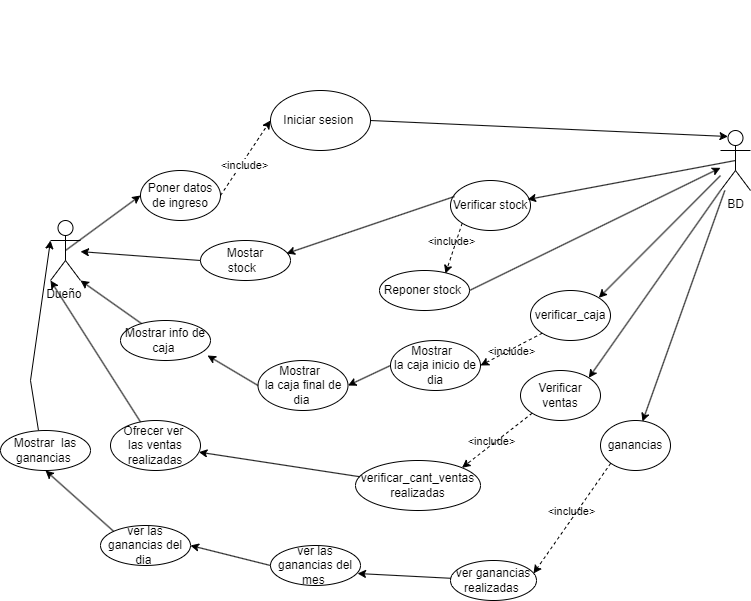

The diagram above was exported from draw.io. Its source (the exported page's mxGraphModel, read from the mxfile embedded in the PNG):
<mxGraphModel dx="2261" dy="796" grid="1" gridSize="10" guides="1" tooltips="1" connect="1" arrows="1" fold="1" page="1" pageScale="1" pageWidth="827" pageHeight="1169" math="0" shadow="0">
  <root>
    <mxCell id="0" />
    <mxCell id="1" parent="0" />
    <mxCell id="Ii0hTQsWm-yQKkj25PxK-2" value="Dueño&amp;nbsp;" style="shape=umlActor;verticalLabelPosition=bottom;verticalAlign=top;html=1;outlineConnect=0;" parent="1" vertex="1">
      <mxGeometry x="40" y="260" width="30" height="60" as="geometry" />
    </mxCell>
    <mxCell id="Ii0hTQsWm-yQKkj25PxK-4" value="Poner datos de ingreso" style="ellipse;whiteSpace=wrap;html=1;" parent="1" vertex="1">
      <mxGeometry x="130" y="210" width="80" height="50" as="geometry" />
    </mxCell>
    <mxCell id="Ii0hTQsWm-yQKkj25PxK-5" value="" style="endArrow=classic;html=1;rounded=0;exitX=1;exitY=0.5;exitDx=0;exitDy=0;dashed=1;entryX=0;entryY=0.5;entryDx=0;entryDy=0;" parent="1" source="Ii0hTQsWm-yQKkj25PxK-4" target="Ii0hTQsWm-yQKkj25PxK-7" edge="1">
      <mxGeometry width="50" height="50" relative="1" as="geometry">
        <mxPoint x="370" y="280" as="sourcePoint" />
        <mxPoint x="400" y="230" as="targetPoint" />
      </mxGeometry>
    </mxCell>
    <mxCell id="Ii0hTQsWm-yQKkj25PxK-6" value="&amp;lt;include&amp;gt;" style="edgeLabel;html=1;align=center;verticalAlign=middle;resizable=0;points=[];" parent="Ii0hTQsWm-yQKkj25PxK-5" vertex="1" connectable="0">
      <mxGeometry x="-0.347" y="1" relative="1" as="geometry">
        <mxPoint x="8" y="-6" as="offset" />
      </mxGeometry>
    </mxCell>
    <mxCell id="OUHOCykQx3J6yUcMS6Af-40" value="&amp;lt;include&amp;gt;" style="edgeLabel;html=1;align=center;verticalAlign=middle;resizable=0;points=[];" vertex="1" connectable="0" parent="Ii0hTQsWm-yQKkj25PxK-5">
      <mxGeometry x="-0.347" y="1" relative="1" as="geometry">
        <mxPoint x="335" y="340" as="offset" />
      </mxGeometry>
    </mxCell>
    <mxCell id="OUHOCykQx3J6yUcMS6Af-41" value="&amp;lt;include&amp;gt;" style="edgeLabel;html=1;align=center;verticalAlign=middle;resizable=0;points=[];" vertex="1" connectable="0" parent="Ii0hTQsWm-yQKkj25PxK-5">
      <mxGeometry x="-0.347" y="1" relative="1" as="geometry">
        <mxPoint x="215" y="70" as="offset" />
      </mxGeometry>
    </mxCell>
    <mxCell id="OUHOCykQx3J6yUcMS6Af-42" value="&amp;lt;include&amp;gt;" style="edgeLabel;html=1;align=center;verticalAlign=middle;resizable=0;points=[];" vertex="1" connectable="0" parent="Ii0hTQsWm-yQKkj25PxK-5">
      <mxGeometry x="-0.347" y="1" relative="1" as="geometry">
        <mxPoint x="275" y="180" as="offset" />
      </mxGeometry>
    </mxCell>
    <mxCell id="OUHOCykQx3J6yUcMS6Af-43" value="&amp;lt;include&amp;gt;" style="edgeLabel;html=1;align=center;verticalAlign=middle;resizable=0;points=[];" vertex="1" connectable="0" parent="Ii0hTQsWm-yQKkj25PxK-5">
      <mxGeometry x="-0.347" y="1" relative="1" as="geometry">
        <mxPoint x="255" y="270" as="offset" />
      </mxGeometry>
    </mxCell>
    <mxCell id="Ii0hTQsWm-yQKkj25PxK-7" value="Iniciar sesion&amp;nbsp;" style="ellipse;whiteSpace=wrap;html=1;" parent="1" vertex="1">
      <mxGeometry x="260" y="130" width="100" height="60" as="geometry" />
    </mxCell>
    <mxCell id="Ii0hTQsWm-yQKkj25PxK-10" value="" style="rounded=0;whiteSpace=wrap;html=1;" parent="1" vertex="1">
      <mxGeometry x="220" y="40" width="100" as="geometry" />
    </mxCell>
    <mxCell id="Ii0hTQsWm-yQKkj25PxK-18" value="Verificar stock" style="ellipse;whiteSpace=wrap;html=1;" parent="1" vertex="1">
      <mxGeometry x="440" y="220" width="80" height="50" as="geometry" />
    </mxCell>
    <mxCell id="Ii0hTQsWm-yQKkj25PxK-19" value="BD" style="shape=umlActor;verticalLabelPosition=bottom;verticalAlign=top;html=1;outlineConnect=0;" parent="1" vertex="1">
      <mxGeometry x="710" y="170" width="30" height="60" as="geometry" />
    </mxCell>
    <mxCell id="Ii0hTQsWm-yQKkj25PxK-24" value="Verificar ventas" style="ellipse;whiteSpace=wrap;html=1;" parent="1" vertex="1">
      <mxGeometry x="510" y="410" width="80" height="50" as="geometry" />
    </mxCell>
    <mxCell id="Ii0hTQsWm-yQKkj25PxK-25" value="verificar_caja" style="ellipse;whiteSpace=wrap;html=1;" parent="1" vertex="1">
      <mxGeometry x="520" y="330" width="80" height="50" as="geometry" />
    </mxCell>
    <mxCell id="Ii0hTQsWm-yQKkj25PxK-33" value="verificar_cant_ventas&lt;br&gt;realizadas" style="ellipse;whiteSpace=wrap;html=1;" parent="1" vertex="1">
      <mxGeometry x="345" y="500" width="125" height="50" as="geometry" />
    </mxCell>
    <mxCell id="Ii0hTQsWm-yQKkj25PxK-34" value="ver ganancias&lt;br&gt;realizadas&amp;nbsp;" style="ellipse;whiteSpace=wrap;html=1;" parent="1" vertex="1">
      <mxGeometry x="440" y="600" width="86" height="40" as="geometry" />
    </mxCell>
    <mxCell id="Ii0hTQsWm-yQKkj25PxK-35" value="ganancias" style="ellipse;whiteSpace=wrap;html=1;" parent="1" vertex="1">
      <mxGeometry x="590" y="460" width="70" height="50" as="geometry" />
    </mxCell>
    <mxCell id="Ii0hTQsWm-yQKkj25PxK-36" value="" style="endArrow=classic;html=1;rounded=0;entryX=0.6;entryY=0.02;entryDx=0;entryDy=0;entryPerimeter=0;" parent="1" source="Ii0hTQsWm-yQKkj25PxK-19" target="Ii0hTQsWm-yQKkj25PxK-35" edge="1">
      <mxGeometry width="50" height="50" relative="1" as="geometry">
        <mxPoint x="642" y="371" as="sourcePoint" />
        <mxPoint x="720" y="440" as="targetPoint" />
      </mxGeometry>
    </mxCell>
    <mxCell id="Ii0hTQsWm-yQKkj25PxK-38" value="Reponer stock&amp;nbsp;" style="ellipse;whiteSpace=wrap;html=1;" parent="1" vertex="1">
      <mxGeometry x="369" y="310" width="90" height="40" as="geometry" />
    </mxCell>
    <mxCell id="Ii0hTQsWm-yQKkj25PxK-39" value="Mostar&lt;br&gt;stock&amp;nbsp;&amp;nbsp;" style="ellipse;whiteSpace=wrap;html=1;" parent="1" vertex="1">
      <mxGeometry x="190" y="280" width="90" height="40" as="geometry" />
    </mxCell>
    <mxCell id="OUHOCykQx3J6yUcMS6Af-4" value="" style="endArrow=classic;html=1;rounded=0;exitX=0;exitY=1;exitDx=0;exitDy=0;entryX=0.965;entryY=0.325;entryDx=0;entryDy=0;entryPerimeter=0;dashed=1;" edge="1" parent="1" source="Ii0hTQsWm-yQKkj25PxK-35" target="Ii0hTQsWm-yQKkj25PxK-34">
      <mxGeometry width="50" height="50" relative="1" as="geometry">
        <mxPoint x="390" y="430" as="sourcePoint" />
        <mxPoint x="440" y="380" as="targetPoint" />
      </mxGeometry>
    </mxCell>
    <mxCell id="OUHOCykQx3J6yUcMS6Af-5" value="" style="endArrow=classic;html=1;rounded=0;entryX=0;entryY=0.5;entryDx=0;entryDy=0;exitX=0.5;exitY=0.5;exitDx=0;exitDy=0;exitPerimeter=0;" edge="1" parent="1" source="Ii0hTQsWm-yQKkj25PxK-2" target="Ii0hTQsWm-yQKkj25PxK-4">
      <mxGeometry width="50" height="50" relative="1" as="geometry">
        <mxPoint x="70" y="280" as="sourcePoint" />
        <mxPoint x="120" y="230" as="targetPoint" />
      </mxGeometry>
    </mxCell>
    <mxCell id="OUHOCykQx3J6yUcMS6Af-6" value="" style="endArrow=classic;html=1;rounded=0;entryX=1;entryY=0;entryDx=0;entryDy=0;exitX=0;exitY=1;exitDx=0;exitDy=0;dashed=1;" edge="1" parent="1" source="Ii0hTQsWm-yQKkj25PxK-24" target="Ii0hTQsWm-yQKkj25PxK-33">
      <mxGeometry width="50" height="50" relative="1" as="geometry">
        <mxPoint x="390" y="430" as="sourcePoint" />
        <mxPoint x="440" y="380" as="targetPoint" />
      </mxGeometry>
    </mxCell>
    <mxCell id="OUHOCykQx3J6yUcMS6Af-7" value="" style="endArrow=classic;html=1;rounded=0;entryX=1;entryY=0;entryDx=0;entryDy=0;" edge="1" parent="1" source="Ii0hTQsWm-yQKkj25PxK-19" target="Ii0hTQsWm-yQKkj25PxK-25">
      <mxGeometry width="50" height="50" relative="1" as="geometry">
        <mxPoint x="390" y="430" as="sourcePoint" />
        <mxPoint x="440" y="380" as="targetPoint" />
      </mxGeometry>
    </mxCell>
    <mxCell id="OUHOCykQx3J6yUcMS6Af-8" value="" style="endArrow=classic;html=1;rounded=0;entryX=1;entryY=0;entryDx=0;entryDy=0;exitX=0;exitY=1;exitDx=0;exitDy=0;exitPerimeter=0;" edge="1" parent="1" source="Ii0hTQsWm-yQKkj25PxK-19" target="Ii0hTQsWm-yQKkj25PxK-24">
      <mxGeometry width="50" height="50" relative="1" as="geometry">
        <mxPoint x="390" y="430" as="sourcePoint" />
        <mxPoint x="440" y="380" as="targetPoint" />
      </mxGeometry>
    </mxCell>
    <mxCell id="OUHOCykQx3J6yUcMS6Af-9" value="" style="endArrow=classic;html=1;rounded=0;entryX=0.733;entryY=0.075;entryDx=0;entryDy=0;entryPerimeter=0;exitX=0;exitY=1;exitDx=0;exitDy=0;dashed=1;" edge="1" parent="1" source="Ii0hTQsWm-yQKkj25PxK-18" target="Ii0hTQsWm-yQKkj25PxK-38">
      <mxGeometry width="50" height="50" relative="1" as="geometry">
        <mxPoint x="390" y="430" as="sourcePoint" />
        <mxPoint x="440" y="380" as="targetPoint" />
      </mxGeometry>
    </mxCell>
    <mxCell id="OUHOCykQx3J6yUcMS6Af-10" value="" style="endArrow=classic;html=1;rounded=0;entryX=0.956;entryY=0.325;entryDx=0;entryDy=0;entryPerimeter=0;exitX=0.05;exitY=0.32;exitDx=0;exitDy=0;exitPerimeter=0;" edge="1" parent="1" source="Ii0hTQsWm-yQKkj25PxK-18" target="Ii0hTQsWm-yQKkj25PxK-39">
      <mxGeometry width="50" height="50" relative="1" as="geometry">
        <mxPoint x="390" y="430" as="sourcePoint" />
        <mxPoint x="440" y="380" as="targetPoint" />
      </mxGeometry>
    </mxCell>
    <mxCell id="OUHOCykQx3J6yUcMS6Af-11" value="" style="endArrow=classic;html=1;rounded=0;exitX=0;exitY=0.5;exitDx=0;exitDy=0;" edge="1" parent="1" source="Ii0hTQsWm-yQKkj25PxK-39" target="Ii0hTQsWm-yQKkj25PxK-2">
      <mxGeometry width="50" height="50" relative="1" as="geometry">
        <mxPoint x="270" y="540" as="sourcePoint" />
        <mxPoint x="100" y="310" as="targetPoint" />
      </mxGeometry>
    </mxCell>
    <mxCell id="OUHOCykQx3J6yUcMS6Af-12" value="" style="endArrow=classic;html=1;rounded=0;entryX=0.963;entryY=0.38;entryDx=0;entryDy=0;entryPerimeter=0;exitX=0.5;exitY=0.5;exitDx=0;exitDy=0;exitPerimeter=0;" edge="1" parent="1" source="Ii0hTQsWm-yQKkj25PxK-19" target="Ii0hTQsWm-yQKkj25PxK-18">
      <mxGeometry width="50" height="50" relative="1" as="geometry">
        <mxPoint x="390" y="430" as="sourcePoint" />
        <mxPoint x="440" y="380" as="targetPoint" />
      </mxGeometry>
    </mxCell>
    <mxCell id="OUHOCykQx3J6yUcMS6Af-13" value="" style="endArrow=classic;html=1;rounded=0;exitX=1;exitY=0.5;exitDx=0;exitDy=0;" edge="1" parent="1" source="Ii0hTQsWm-yQKkj25PxK-38" target="Ii0hTQsWm-yQKkj25PxK-19">
      <mxGeometry width="50" height="50" relative="1" as="geometry">
        <mxPoint x="390" y="430" as="sourcePoint" />
        <mxPoint x="560" y="300" as="targetPoint" />
      </mxGeometry>
    </mxCell>
    <mxCell id="OUHOCykQx3J6yUcMS6Af-14" value="" style="endArrow=classic;html=1;rounded=0;entryX=0.25;entryY=0.1;entryDx=0;entryDy=0;entryPerimeter=0;exitX=1;exitY=0.5;exitDx=0;exitDy=0;" edge="1" parent="1" source="Ii0hTQsWm-yQKkj25PxK-7" target="Ii0hTQsWm-yQKkj25PxK-19">
      <mxGeometry width="50" height="50" relative="1" as="geometry">
        <mxPoint x="390" y="430" as="sourcePoint" />
        <mxPoint x="440" y="380" as="targetPoint" />
      </mxGeometry>
    </mxCell>
    <mxCell id="OUHOCykQx3J6yUcMS6Af-17" value="" style="endArrow=classic;html=1;rounded=0;" edge="1" parent="1" source="Ii0hTQsWm-yQKkj25PxK-33" target="OUHOCykQx3J6yUcMS6Af-18">
      <mxGeometry width="50" height="50" relative="1" as="geometry">
        <mxPoint x="90" y="430" as="sourcePoint" />
        <mxPoint x="260" y="430" as="targetPoint" />
      </mxGeometry>
    </mxCell>
    <mxCell id="OUHOCykQx3J6yUcMS6Af-18" value="Ofrecer ver&amp;nbsp;&lt;br&gt;las ventas realizadas" style="ellipse;whiteSpace=wrap;html=1;" vertex="1" parent="1">
      <mxGeometry x="100" y="460" width="90" height="50" as="geometry" />
    </mxCell>
    <mxCell id="OUHOCykQx3J6yUcMS6Af-19" value="ver las ganancias del mes&amp;nbsp;" style="ellipse;whiteSpace=wrap;html=1;" vertex="1" parent="1">
      <mxGeometry x="260" y="585" width="90" height="40" as="geometry" />
    </mxCell>
    <mxCell id="OUHOCykQx3J6yUcMS6Af-20" value="" style="endArrow=classic;html=1;rounded=0;entryX=0;entryY=1;entryDx=0;entryDy=0;entryPerimeter=0;" edge="1" parent="1" source="OUHOCykQx3J6yUcMS6Af-18" target="Ii0hTQsWm-yQKkj25PxK-2">
      <mxGeometry width="50" height="50" relative="1" as="geometry">
        <mxPoint x="10" y="380" as="sourcePoint" />
        <mxPoint x="40" y="340" as="targetPoint" />
      </mxGeometry>
    </mxCell>
    <mxCell id="OUHOCykQx3J6yUcMS6Af-21" value="" style="endArrow=classic;html=1;rounded=0;entryX=0;entryY=0.3333333333333333;entryDx=0;entryDy=0;entryPerimeter=0;exitX=0.422;exitY=0;exitDx=0;exitDy=0;exitPerimeter=0;" edge="1" parent="1" source="OUHOCykQx3J6yUcMS6Af-38" target="Ii0hTQsWm-yQKkj25PxK-2">
      <mxGeometry width="50" height="50" relative="1" as="geometry">
        <mxPoint x="30" y="470" as="sourcePoint" />
        <mxPoint x="-20" y="290" as="targetPoint" />
        <Array as="points">
          <mxPoint x="20" y="420" />
        </Array>
      </mxGeometry>
    </mxCell>
    <mxCell id="OUHOCykQx3J6yUcMS6Af-22" value="" style="endArrow=classic;html=1;rounded=0;entryX=0.967;entryY=0.7;entryDx=0;entryDy=0;entryPerimeter=0;" edge="1" parent="1" source="Ii0hTQsWm-yQKkj25PxK-34" target="OUHOCykQx3J6yUcMS6Af-19">
      <mxGeometry width="50" height="50" relative="1" as="geometry">
        <mxPoint x="230" y="610" as="sourcePoint" />
        <mxPoint x="280" y="560" as="targetPoint" />
      </mxGeometry>
    </mxCell>
    <mxCell id="OUHOCykQx3J6yUcMS6Af-29" value="Mostrar&amp;nbsp;&amp;nbsp;&lt;br&gt;la caja inicio de dia" style="ellipse;whiteSpace=wrap;html=1;" vertex="1" parent="1">
      <mxGeometry x="380" y="380" width="90" height="50" as="geometry" />
    </mxCell>
    <mxCell id="OUHOCykQx3J6yUcMS6Af-30" value="Mostrar&amp;nbsp;&amp;nbsp;&lt;br&gt;la caja final de dia&amp;nbsp;" style="ellipse;whiteSpace=wrap;html=1;" vertex="1" parent="1">
      <mxGeometry x="247.5" y="400" width="90" height="50" as="geometry" />
    </mxCell>
    <mxCell id="OUHOCykQx3J6yUcMS6Af-31" value="" style="endArrow=classic;html=1;rounded=0;exitX=0;exitY=0.5;exitDx=0;exitDy=0;entryX=1;entryY=0.5;entryDx=0;entryDy=0;" edge="1" parent="1" source="OUHOCykQx3J6yUcMS6Af-29" target="OUHOCykQx3J6yUcMS6Af-30">
      <mxGeometry width="50" height="50" relative="1" as="geometry">
        <mxPoint x="290" y="390" as="sourcePoint" />
        <mxPoint x="340" y="340" as="targetPoint" />
      </mxGeometry>
    </mxCell>
    <mxCell id="OUHOCykQx3J6yUcMS6Af-32" value="" style="endArrow=classic;html=1;rounded=0;exitX=0;exitY=1;exitDx=0;exitDy=0;entryX=1;entryY=0.5;entryDx=0;entryDy=0;dashed=1;" edge="1" parent="1" source="Ii0hTQsWm-yQKkj25PxK-25" target="OUHOCykQx3J6yUcMS6Af-29">
      <mxGeometry width="50" height="50" relative="1" as="geometry">
        <mxPoint x="390" y="360" as="sourcePoint" />
        <mxPoint x="440" y="310" as="targetPoint" />
      </mxGeometry>
    </mxCell>
    <mxCell id="OUHOCykQx3J6yUcMS6Af-33" value="Mostrar info de caja&amp;nbsp;" style="ellipse;whiteSpace=wrap;html=1;" vertex="1" parent="1">
      <mxGeometry x="110" y="360" width="90" height="40" as="geometry" />
    </mxCell>
    <mxCell id="OUHOCykQx3J6yUcMS6Af-34" value="" style="endArrow=classic;html=1;rounded=0;entryX=1;entryY=1;entryDx=0;entryDy=0;entryPerimeter=0;" edge="1" parent="1" source="OUHOCykQx3J6yUcMS6Af-33" target="Ii0hTQsWm-yQKkj25PxK-2">
      <mxGeometry width="50" height="50" relative="1" as="geometry">
        <mxPoint x="100" y="350" as="sourcePoint" />
        <mxPoint x="150" y="300" as="targetPoint" />
      </mxGeometry>
    </mxCell>
    <mxCell id="OUHOCykQx3J6yUcMS6Af-35" value="" style="endArrow=classic;html=1;rounded=0;exitX=0;exitY=0.5;exitDx=0;exitDy=0;entryX=0.967;entryY=0.875;entryDx=0;entryDy=0;entryPerimeter=0;" edge="1" parent="1" source="OUHOCykQx3J6yUcMS6Af-30" target="OUHOCykQx3J6yUcMS6Af-33">
      <mxGeometry width="50" height="50" relative="1" as="geometry">
        <mxPoint x="190" y="390" as="sourcePoint" />
        <mxPoint x="240" y="340" as="targetPoint" />
      </mxGeometry>
    </mxCell>
    <mxCell id="OUHOCykQx3J6yUcMS6Af-36" value="ver las ganancias del dia&amp;nbsp;" style="ellipse;whiteSpace=wrap;html=1;" vertex="1" parent="1">
      <mxGeometry x="90" y="565" width="90" height="40" as="geometry" />
    </mxCell>
    <mxCell id="OUHOCykQx3J6yUcMS6Af-37" value="" style="endArrow=classic;html=1;rounded=0;exitX=0;exitY=0.5;exitDx=0;exitDy=0;entryX=1;entryY=0.5;entryDx=0;entryDy=0;" edge="1" parent="1" source="OUHOCykQx3J6yUcMS6Af-19" target="OUHOCykQx3J6yUcMS6Af-36">
      <mxGeometry width="50" height="50" relative="1" as="geometry">
        <mxPoint x="220" y="590" as="sourcePoint" />
        <mxPoint x="270" y="540" as="targetPoint" />
      </mxGeometry>
    </mxCell>
    <mxCell id="OUHOCykQx3J6yUcMS6Af-38" value="Mostrar&amp;nbsp; las ganancias&amp;nbsp;" style="ellipse;whiteSpace=wrap;html=1;" vertex="1" parent="1">
      <mxGeometry x="-10" y="470" width="90" height="40" as="geometry" />
    </mxCell>
    <mxCell id="OUHOCykQx3J6yUcMS6Af-39" value="" style="endArrow=classic;html=1;rounded=0;exitX=0;exitY=0;exitDx=0;exitDy=0;entryX=0.5;entryY=1;entryDx=0;entryDy=0;" edge="1" parent="1" source="OUHOCykQx3J6yUcMS6Af-36" target="OUHOCykQx3J6yUcMS6Af-38">
      <mxGeometry width="50" height="50" relative="1" as="geometry">
        <mxPoint x="-30" y="560" as="sourcePoint" />
        <mxPoint x="20" y="510" as="targetPoint" />
      </mxGeometry>
    </mxCell>
  </root>
</mxGraphModel>